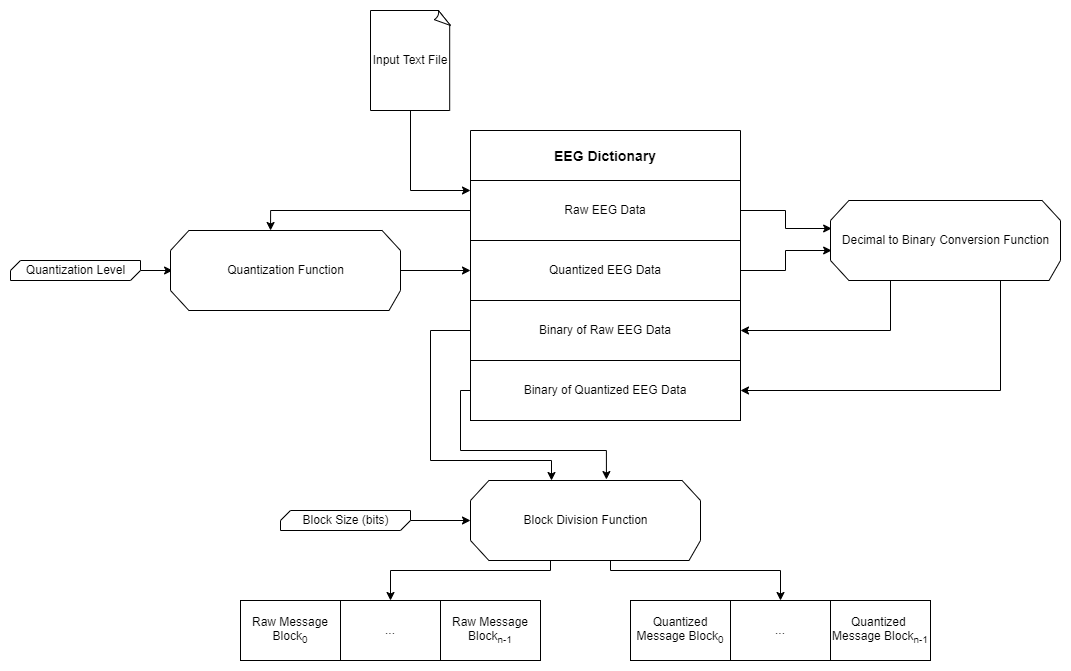

The diagram above was exported from draw.io. Its source (the exported page's mxGraphModel, read from the mxfile embedded in the PNG):
<mxGraphModel dx="2272" dy="737" grid="1" gridSize="10" guides="1" tooltips="1" connect="1" arrows="1" fold="1" page="1" pageScale="1" pageWidth="850" pageHeight="1100" math="0" shadow="0">
  <root>
    <mxCell id="0" />
    <mxCell id="1" parent="0" />
    <mxCell id="4jOInjwmcCen7nDVWLFx-1" value="EEG Dictionary" style="swimlane;startSize=50;fontSize=14;" vertex="1" parent="1">
      <mxGeometry x="-110" y="390" width="270" height="290" as="geometry" />
    </mxCell>
    <mxCell id="4jOInjwmcCen7nDVWLFx-2" value="Raw EEG Data" style="rounded=0;whiteSpace=wrap;html=1;" vertex="1" parent="4jOInjwmcCen7nDVWLFx-1">
      <mxGeometry y="50" width="270" height="60" as="geometry" />
    </mxCell>
    <mxCell id="4jOInjwmcCen7nDVWLFx-3" value="Binary of Raw EEG Data" style="rounded=0;whiteSpace=wrap;html=1;" vertex="1" parent="4jOInjwmcCen7nDVWLFx-1">
      <mxGeometry y="170" width="270" height="60" as="geometry" />
    </mxCell>
    <mxCell id="4jOInjwmcCen7nDVWLFx-4" value="Quantized EEG Data" style="rounded=0;whiteSpace=wrap;html=1;" vertex="1" parent="4jOInjwmcCen7nDVWLFx-1">
      <mxGeometry y="110" width="270" height="60" as="geometry" />
    </mxCell>
    <mxCell id="4jOInjwmcCen7nDVWLFx-5" value="Binary of Quantized EEG Data" style="rounded=0;whiteSpace=wrap;html=1;" vertex="1" parent="4jOInjwmcCen7nDVWLFx-1">
      <mxGeometry y="230" width="270" height="60" as="geometry" />
    </mxCell>
    <mxCell id="4jOInjwmcCen7nDVWLFx-15" style="edgeStyle=orthogonalEdgeStyle;rounded=0;orthogonalLoop=1;jettySize=auto;html=1;" edge="1" parent="1" source="4jOInjwmcCen7nDVWLFx-6">
      <mxGeometry relative="1" as="geometry">
        <mxPoint x="-110" y="450" as="targetPoint" />
        <Array as="points">
          <mxPoint x="-170" y="450" />
        </Array>
      </mxGeometry>
    </mxCell>
    <mxCell id="4jOInjwmcCen7nDVWLFx-6" value="Input Text File" style="whiteSpace=wrap;html=1;shape=mxgraph.basic.document" vertex="1" parent="1">
      <mxGeometry x="-210" y="270" width="80" height="100" as="geometry" />
    </mxCell>
    <mxCell id="4jOInjwmcCen7nDVWLFx-14" style="edgeStyle=orthogonalEdgeStyle;rounded=0;orthogonalLoop=1;jettySize=auto;html=1;exitX=1;exitY=0.5;exitDx=0;exitDy=0;entryX=0;entryY=0.5;entryDx=0;entryDy=0;" edge="1" parent="1" target="4jOInjwmcCen7nDVWLFx-4">
      <mxGeometry relative="1" as="geometry">
        <mxPoint x="-210" y="530" as="sourcePoint" />
      </mxGeometry>
    </mxCell>
    <mxCell id="4jOInjwmcCen7nDVWLFx-36" style="edgeStyle=orthogonalEdgeStyle;rounded=0;orthogonalLoop=1;jettySize=auto;html=1;entryX=0.009;entryY=0.5;entryDx=0;entryDy=0;entryPerimeter=0;fontSize=14;fontColor=none;" edge="1" parent="1" source="4jOInjwmcCen7nDVWLFx-8" target="4jOInjwmcCen7nDVWLFx-28">
      <mxGeometry relative="1" as="geometry" />
    </mxCell>
    <mxCell id="4jOInjwmcCen7nDVWLFx-8" value="Quantization Level" style="verticalLabelPosition=middle;verticalAlign=middle;html=1;shape=mxgraph.basic.diag_snip_rect;dx=6;labelPosition=center;align=center;" vertex="1" parent="1">
      <mxGeometry x="-570" y="520" width="130" height="20" as="geometry" />
    </mxCell>
    <mxCell id="4jOInjwmcCen7nDVWLFx-37" style="edgeStyle=orthogonalEdgeStyle;rounded=0;orthogonalLoop=1;jettySize=auto;html=1;entryX=0.5;entryY=0;entryDx=0;entryDy=0;fontSize=14;fontColor=none;" edge="1" parent="1" source="4jOInjwmcCen7nDVWLFx-11" target="4jOInjwmcCen7nDVWLFx-31">
      <mxGeometry relative="1" as="geometry">
        <Array as="points">
          <mxPoint x="-30" y="830" />
          <mxPoint x="-190" y="830" />
        </Array>
      </mxGeometry>
    </mxCell>
    <mxCell id="4jOInjwmcCen7nDVWLFx-38" style="edgeStyle=orthogonalEdgeStyle;rounded=0;orthogonalLoop=1;jettySize=auto;html=1;fontSize=14;fontColor=none;" edge="1" parent="1" source="4jOInjwmcCen7nDVWLFx-11" target="4jOInjwmcCen7nDVWLFx-34">
      <mxGeometry relative="1" as="geometry">
        <Array as="points">
          <mxPoint x="30" y="830" />
          <mxPoint x="200" y="830" />
        </Array>
      </mxGeometry>
    </mxCell>
    <mxCell id="4jOInjwmcCen7nDVWLFx-11" value="Block Division Function" style="verticalLabelPosition=middle;verticalAlign=middle;html=1;shape=mxgraph.basic.polygon;polyCoords=[[0.08,0],[0.92,0],[1,0.25],[1,0.75],[0.95,1],[0.08,1],[0,0.75],[0,0.25]];polyline=0;labelPosition=center;align=center;" vertex="1" parent="1">
      <mxGeometry x="-110" y="740" width="230" height="80" as="geometry" />
    </mxCell>
    <mxCell id="4jOInjwmcCen7nDVWLFx-19" style="edgeStyle=orthogonalEdgeStyle;rounded=0;orthogonalLoop=1;jettySize=auto;html=1;entryX=1;entryY=0.5;entryDx=0;entryDy=0;fontColor=none;" edge="1" parent="1" source="4jOInjwmcCen7nDVWLFx-16" target="4jOInjwmcCen7nDVWLFx-3">
      <mxGeometry relative="1" as="geometry">
        <Array as="points">
          <mxPoint x="310" y="590" />
        </Array>
      </mxGeometry>
    </mxCell>
    <mxCell id="4jOInjwmcCen7nDVWLFx-20" style="edgeStyle=orthogonalEdgeStyle;rounded=0;orthogonalLoop=1;jettySize=auto;html=1;entryX=1;entryY=0.5;entryDx=0;entryDy=0;fontColor=none;" edge="1" parent="1" source="4jOInjwmcCen7nDVWLFx-16" target="4jOInjwmcCen7nDVWLFx-5">
      <mxGeometry relative="1" as="geometry">
        <Array as="points">
          <mxPoint x="420" y="650" />
        </Array>
      </mxGeometry>
    </mxCell>
    <mxCell id="4jOInjwmcCen7nDVWLFx-16" value="&lt;p style=&quot;line-height: 1.2&quot;&gt;Decima&lt;span&gt;l to Binary Conversion Function&lt;/span&gt;&lt;/p&gt;" style="verticalLabelPosition=middle;verticalAlign=middle;html=1;shape=mxgraph.basic.polygon;polyCoords=[[0.08,0],[0.92,0],[1,0.25],[1,0.75],[0.95,1],[0.08,1],[0,0.75],[0,0.25]];polyline=0;labelPosition=center;align=center;" vertex="1" parent="1">
      <mxGeometry x="250" y="460" width="230" height="80" as="geometry" />
    </mxCell>
    <mxCell id="4jOInjwmcCen7nDVWLFx-21" style="edgeStyle=orthogonalEdgeStyle;rounded=0;orthogonalLoop=1;jettySize=auto;html=1;fontColor=none;" edge="1" parent="1" source="4jOInjwmcCen7nDVWLFx-3">
      <mxGeometry relative="1" as="geometry">
        <mxPoint x="-29" y="740" as="targetPoint" />
        <Array as="points">
          <mxPoint x="-150" y="590" />
          <mxPoint x="-150" y="720" />
          <mxPoint x="-29" y="720" />
        </Array>
      </mxGeometry>
    </mxCell>
    <mxCell id="4jOInjwmcCen7nDVWLFx-25" style="edgeStyle=orthogonalEdgeStyle;rounded=0;orthogonalLoop=1;jettySize=auto;html=1;entryX=0.005;entryY=0.35;entryDx=0;entryDy=0;entryPerimeter=0;fontColor=none;" edge="1" parent="1" source="4jOInjwmcCen7nDVWLFx-2" target="4jOInjwmcCen7nDVWLFx-16">
      <mxGeometry relative="1" as="geometry" />
    </mxCell>
    <mxCell id="4jOInjwmcCen7nDVWLFx-26" style="edgeStyle=orthogonalEdgeStyle;rounded=0;orthogonalLoop=1;jettySize=auto;html=1;entryX=0.005;entryY=0.625;entryDx=0;entryDy=0;entryPerimeter=0;fontColor=none;" edge="1" parent="1" source="4jOInjwmcCen7nDVWLFx-4" target="4jOInjwmcCen7nDVWLFx-16">
      <mxGeometry relative="1" as="geometry" />
    </mxCell>
    <mxCell id="4jOInjwmcCen7nDVWLFx-27" value="Raw Message Block&lt;sub&gt;0&lt;/sub&gt;" style="rounded=0;whiteSpace=wrap;html=1;labelBackgroundColor=#ffffff;fontColor=none;" vertex="1" parent="1">
      <mxGeometry x="-340" y="860" width="100" height="60" as="geometry" />
    </mxCell>
    <mxCell id="4jOInjwmcCen7nDVWLFx-28" value="&lt;p style=&quot;line-height: 1.2&quot;&gt;Quantization Function&lt;/p&gt;" style="verticalLabelPosition=middle;verticalAlign=middle;html=1;shape=mxgraph.basic.polygon;polyCoords=[[0.08,0],[0.92,0],[1,0.25],[1,0.75],[0.95,1],[0.08,1],[0,0.75],[0,0.25]];polyline=0;labelPosition=center;align=center;" vertex="1" parent="1">
      <mxGeometry x="-410" y="490" width="230" height="80" as="geometry" />
    </mxCell>
    <mxCell id="4jOInjwmcCen7nDVWLFx-29" style="edgeStyle=orthogonalEdgeStyle;rounded=0;orthogonalLoop=1;jettySize=auto;html=1;exitX=0;exitY=0.75;exitDx=0;exitDy=0;fontColor=none;entryX=0.435;entryY=0;entryDx=0;entryDy=0;entryPerimeter=0;" edge="1" parent="1" source="4jOInjwmcCen7nDVWLFx-2" target="4jOInjwmcCen7nDVWLFx-28">
      <mxGeometry relative="1" as="geometry">
        <mxPoint x="-350" y="450" as="targetPoint" />
        <Array as="points">
          <mxPoint x="-110" y="470" />
          <mxPoint x="-310" y="470" />
        </Array>
      </mxGeometry>
    </mxCell>
    <mxCell id="4jOInjwmcCen7nDVWLFx-30" style="edgeStyle=orthogonalEdgeStyle;rounded=0;orthogonalLoop=1;jettySize=auto;html=1;entryX=0.591;entryY=-0.012;entryDx=0;entryDy=0;entryPerimeter=0;fontColor=none;" edge="1" parent="1" source="4jOInjwmcCen7nDVWLFx-5" target="4jOInjwmcCen7nDVWLFx-11">
      <mxGeometry relative="1" as="geometry">
        <Array as="points">
          <mxPoint x="-120" y="650" />
          <mxPoint x="-120" y="710" />
          <mxPoint x="26" y="710" />
        </Array>
      </mxGeometry>
    </mxCell>
    <mxCell id="4jOInjwmcCen7nDVWLFx-31" value="..." style="rounded=0;whiteSpace=wrap;html=1;labelBackgroundColor=#ffffff;fontColor=none;" vertex="1" parent="1">
      <mxGeometry x="-240" y="860" width="100" height="60" as="geometry" />
    </mxCell>
    <mxCell id="4jOInjwmcCen7nDVWLFx-32" value="Raw Message Block&lt;sub&gt;n-1&lt;/sub&gt;" style="rounded=0;whiteSpace=wrap;html=1;labelBackgroundColor=#ffffff;fontColor=none;" vertex="1" parent="1">
      <mxGeometry x="-140" y="860" width="100" height="60" as="geometry" />
    </mxCell>
    <mxCell id="4jOInjwmcCen7nDVWLFx-33" value="Quantized Message Block&lt;sub&gt;0&lt;/sub&gt;" style="rounded=0;whiteSpace=wrap;html=1;labelBackgroundColor=#ffffff;fontColor=none;" vertex="1" parent="1">
      <mxGeometry x="50" y="860" width="100" height="60" as="geometry" />
    </mxCell>
    <mxCell id="4jOInjwmcCen7nDVWLFx-34" value="..." style="rounded=0;whiteSpace=wrap;html=1;labelBackgroundColor=#ffffff;fontColor=none;" vertex="1" parent="1">
      <mxGeometry x="150" y="860" width="100" height="60" as="geometry" />
    </mxCell>
    <mxCell id="4jOInjwmcCen7nDVWLFx-35" value="Quantized&amp;nbsp; Message Block&lt;sub&gt;n-1&lt;/sub&gt;" style="rounded=0;whiteSpace=wrap;html=1;labelBackgroundColor=#ffffff;fontColor=none;" vertex="1" parent="1">
      <mxGeometry x="250" y="860" width="100" height="60" as="geometry" />
    </mxCell>
    <mxCell id="4jOInjwmcCen7nDVWLFx-40" style="edgeStyle=orthogonalEdgeStyle;rounded=0;orthogonalLoop=1;jettySize=auto;html=1;fontSize=14;fontColor=none;" edge="1" parent="1" source="4jOInjwmcCen7nDVWLFx-39" target="4jOInjwmcCen7nDVWLFx-11">
      <mxGeometry relative="1" as="geometry" />
    </mxCell>
    <mxCell id="4jOInjwmcCen7nDVWLFx-39" value="Block Size (bits)" style="verticalLabelPosition=middle;verticalAlign=middle;html=1;shape=mxgraph.basic.diag_snip_rect;dx=6;labelPosition=center;align=center;" vertex="1" parent="1">
      <mxGeometry x="-300" y="770" width="130" height="20" as="geometry" />
    </mxCell>
  </root>
</mxGraphModel>